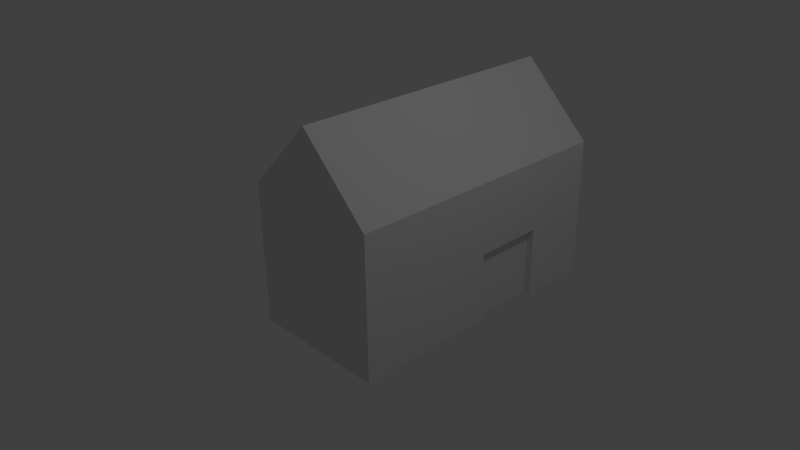 # Source: SimpleHouse.blend  (saved by Blender 2.70.0; exported with 4.5.12 LTS)
import bpy
from mathutils import Matrix  # noqa: F401  (used for matrix-valued properties, if any)

bpy.ops.wm.read_factory_settings(use_empty=True)
scene = bpy.context.scene
scene.name = 'Scene'

# ---- collections
col_collection_1 = bpy.data.collections.new('Collection 1'); scene.collection.children.link(col_collection_1)

# ---- materials (node trees are filled in below, after node groups)
mat_material = bpy.data.materials.new('Material')
mat_material.alpha_threshold = 0.0
mat_material.use_transparent_shadow = False
mat_material.roughness = 0.5
mat_material.line_color = (0.0, 0.0, 0.0, 1.0)

# ---- material node trees

# ---- world
world_world = bpy.data.worlds.new('World'); scene.world = world_world
world_world.color = (0.05088, 0.05088, 0.05088)
world_world.use_sun_shadow = False
world_world.sun_shadow_jitter_overblur = 0.0
world_world.cycles.sampling_method = 'MANUAL'
world_world.cycles.sample_map_resolution = 256

# ---- cameras
cam_camera = bpy.data.cameras.new('Camera')
cam_camera.clip_end = 100.0
cam_camera.lens = 35.0
cam_camera.sensor_width = 32.0
cam_camera.sensor_height = 18.0
cam_camera.ortho_scale = 7.314
cam_camera.dof.focus_distance = 0.0
cam_camera.dof.aperture_fstop = 128.0

# ---- lights
light_lamp = bpy.data.lights.new('Lamp', 'POINT')
light_lamp.transmission_factor = 0.0
light_lamp.cutoff_distance = 30.0
light_lamp.energy = 100.0
light_lamp.shadow_buffer_clip_start = 1.001
light_lamp.shadow_soft_size = 0.1
light_lamp.shadow_maximum_resolution = 0.006
light_lamp.use_absolute_resolution = True
light_lamp.cycles.use_multiple_importance_sampling = False

# ---- meshes
me_cube = bpy.data.meshes.new('Cube')
me_cube.from_pydata([(1.0, 1.0, -1.0), (1.0, -1.0, -1.0), (-1.0, -1.0, -1.0), (-1.0, 1.0, -1.0), (1.0, 1.0, 1.0), (1.0, -1.0, 1.0), (-1.0, -1.0, 1.0), (-1.0, 1.0, 1.0), (1.0, -5.96e-08, -1.0), (1.788e-07, 1.0, -1.0), (1.0, 1.0, 0.0), (0.0, -1.0, -1.0), (1.0, -1.0, 0.0), (-1.0, 2.98e-07, -1.0), (-1.0, -1.0, 0.0), (-1.0, 1.0, 0.0), (1.0, -5.364e-07, 1.0), (2.384e-07, 1.0, 2.0), (-5.364e-07, -1.0, 2.0), (-1.0, 1.788e-07, 1.0), (5.96e-08, 1.192e-07, -1.0), (-1.49e-07, -1.788e-07, 2.0), (1.0, -2.98e-07, 0.0), (-2.98e-07, -1.0, 0.0), (-1.0, 2.384e-07, 0.0), (1.0, 3.0, -1.0), (1.0, 2.0, -1.0), (-1.0, 2.0, -1.0), (1.0, 2.0, 1.0), (-1.0, 2.0, 1.0), (4.321e-07, 2.0, -1.0), (1.0, 2.0, 1.54e-07), (-1.0, 2.0, 1.54e-07), (4.917e-07, 2.0, 2.0), (0.9, 1.0, -1.0), (-1.0, 3.0, -1.0), (1.0, 3.0, 1.0), (-1.0, 3.0, 1.0), (6.706e-07, 3.0, -1.0), (1.0, 3.0, 2.931e-07), (-1.0, 3.0, 2.931e-07), (7.302e-07, 3.0, 2.0), (7.302e-07, 3.0, 2.931e-07), (0.9, 1.0, 2.384e-08), (0.9, 2.0, -1.0), (0.9, 2.0, 1.778e-07)], [], [(20, 11, 2, 13), (21, 19, 6, 18), (22, 16, 5, 12), (23, 18, 6, 14), (24, 19, 7, 15), (9, 20, 13, 3), (0, 8, 20, 9), (8, 1, 11, 20), (16, 21, 18, 5), (4, 17, 21, 16), (17, 7, 19, 21), (8, 22, 12, 1), (0, 10, 22, 8), (10, 4, 16, 22), (11, 23, 14, 2), (1, 12, 23, 11), (12, 5, 18, 23), (13, 24, 15, 3), (2, 14, 24, 13), (14, 6, 19, 24), (7, 17, 33, 29), (3, 15, 32, 27), (30, 27, 35, 38), (31, 26, 25, 39), (28, 31, 39, 36), (27, 32, 40, 35), (15, 7, 29, 32), (4, 10, 31, 28), (17, 4, 28, 33), (9, 3, 27, 30), (42, 38, 35, 40), (41, 42, 40, 37), (36, 39, 42, 41), (39, 25, 38, 42), (26, 30, 38, 25), (29, 33, 41, 37), (33, 28, 36, 41), (32, 29, 37, 40), (43, 34, 44, 45), (10, 0, 34, 43), (26, 31, 45, 44), (31, 10, 43, 45)])
me_cube.materials.append(mat_material)
me_cube.use_remesh_preserve_volume = False
me_cube.use_remesh_preserve_attributes = False
me_cube.use_mirror_vertex_groups = False
me_cube.update()

# ---- objects
ob_cube = bpy.data.objects.new('Cube', me_cube)
ob_lamp = bpy.data.objects.new('Lamp', light_lamp)
ob_camera = bpy.data.objects.new('Camera', cam_camera)

# ---- transforms, parenting, visibility, modifiers, constraints
ob_cube.location = (0.0, 0.0, 0.0)
ob_cube.lock_rotations_4d = False
ob_cube.empty_display_type = 'ARROWS'
ob_cube.lineart.crease_threshold = 0.0
ob_lamp.location = (4.076, 1.005, 5.904)
ob_lamp.rotation_euler = (0.6503, 0.05522, 1.866)
ob_lamp.lock_rotations_4d = False
ob_lamp.empty_display_type = 'ARROWS'
ob_lamp.color = (0.0, 0.0, 0.0, 0.0)
ob_lamp.lineart.crease_threshold = 0.0
ob_camera.location = (7.481, -6.508, 5.344)
ob_camera.rotation_euler = (1.109, 0.01082, 0.8149)
ob_camera.lock_rotations_4d = False
ob_camera.empty_display_type = 'ARROWS'
ob_camera.color = (0.0, 0.0, 0.0, 0.0)
ob_camera.display_type = 'WIRE'
ob_camera.lineart.crease_threshold = 0.0

# ---- collection membership
col_collection_1.objects.link(ob_cube)
col_collection_1.objects.link(ob_lamp)
col_collection_1.objects.link(ob_camera)

# ---- scene / render settings (as saved in the file)
scene.camera = ob_camera
scene.frame_start = 1; scene.frame_end = 250; scene.frame_set(1)
scene.render.engine = 'BLENDER_EEVEE_NEXT'
scene.render.resolution_percentage = 50
scene.render.dither_intensity = 0.0
scene.cycles.use_denoising = False
scene.cycles.samples = 10
scene.cycles.sampling_pattern = 'TABULATED_SOBOL'
scene.cycles.light_sampling_threshold = 0.0
scene.cycles.use_adaptive_sampling = False
scene.cycles.use_light_tree = False
scene.cycles.blur_glossy = 0.0
scene.cycles.volume_bounces = 1
scene.cycles.pixel_filter_type = 'GAUSSIAN'
scene.cycles.sample_clamp_indirect = 0.0
scene.view_settings.view_transform = 'Standard'
bpy.context.view_layer.update()
